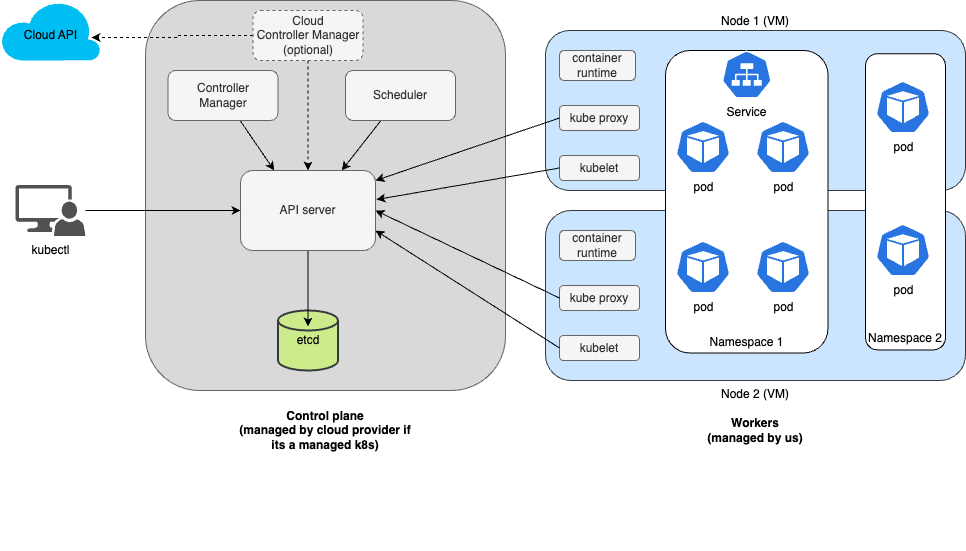

The diagram above was exported from draw.io. Its source (the exported page's mxGraphModel, read from the mxfile embedded in the PNG):
<mxGraphModel dx="1089" dy="743" grid="1" gridSize="10" guides="1" tooltips="1" connect="1" arrows="1" fold="1" page="1" pageScale="1" pageWidth="827" pageHeight="1169" math="0" shadow="0">
  <root>
    <mxCell id="0" />
    <mxCell id="1" parent="0" />
    <mxCell id="gEWCh0r1D3Yz-ioiawbP-62" value="" style="group" parent="1" vertex="1" connectable="0">
      <mxGeometry x="360" y="290" width="420" height="330" as="geometry" />
    </mxCell>
    <mxCell id="gEWCh0r1D3Yz-ioiawbP-99" value="" style="group" parent="gEWCh0r1D3Yz-ioiawbP-62" vertex="1" connectable="0">
      <mxGeometry x="190" y="-10" width="420" height="230" as="geometry" />
    </mxCell>
    <mxCell id="gEWCh0r1D3Yz-ioiawbP-63" value="Node 2 (VM)" style="rounded=1;whiteSpace=wrap;html=1;labelPosition=center;verticalLabelPosition=bottom;align=center;verticalAlign=top;fillColor=#cce5ff;strokeColor=#36393d;" parent="gEWCh0r1D3Yz-ioiawbP-99" vertex="1">
      <mxGeometry width="420" height="170" as="geometry" />
    </mxCell>
    <mxCell id="gEWCh0r1D3Yz-ioiawbP-65" value="kubelet" style="rounded=1;whiteSpace=wrap;html=1;fillColor=#f5f5f5;strokeColor=#666666;fontColor=#333333;" parent="gEWCh0r1D3Yz-ioiawbP-99" vertex="1">
      <mxGeometry x="14" y="125" width="80" height="25" as="geometry" />
    </mxCell>
    <mxCell id="gEWCh0r1D3Yz-ioiawbP-66" value="kube proxy" style="rounded=1;whiteSpace=wrap;html=1;fillColor=#f5f5f5;strokeColor=#666666;fontColor=#333333;" parent="gEWCh0r1D3Yz-ioiawbP-99" vertex="1">
      <mxGeometry x="14" y="75" width="80" height="25" as="geometry" />
    </mxCell>
    <mxCell id="gEWCh0r1D3Yz-ioiawbP-67" value="container runtime" style="rounded=1;whiteSpace=wrap;html=1;fillColor=#f5f5f5;strokeColor=#666666;fontColor=#333333;" parent="gEWCh0r1D3Yz-ioiawbP-99" vertex="1">
      <mxGeometry x="14" y="20" width="76" height="30" as="geometry" />
    </mxCell>
    <mxCell id="gEWCh0r1D3Yz-ioiawbP-85" value="Workers&lt;br&gt;(managed by us)" style="text;html=1;strokeColor=none;fillColor=none;align=center;verticalAlign=middle;whiteSpace=wrap;rounded=0;fontStyle=1" parent="gEWCh0r1D3Yz-ioiawbP-99" vertex="1">
      <mxGeometry x="160" y="210" width="100" height="20" as="geometry" />
    </mxCell>
    <mxCell id="gEWCh0r1D3Yz-ioiawbP-44" value="" style="group;labelPosition=center;verticalLabelPosition=bottom;align=center;verticalAlign=top;" parent="1" vertex="1" connectable="0">
      <mxGeometry x="550" y="100" width="420" height="330" as="geometry" />
    </mxCell>
    <mxCell id="gEWCh0r1D3Yz-ioiawbP-45" value="Node 1 (VM)" style="rounded=1;whiteSpace=wrap;html=1;labelPosition=center;verticalLabelPosition=top;align=center;verticalAlign=bottom;fillColor=#cce5ff;strokeColor=#36393d;" parent="gEWCh0r1D3Yz-ioiawbP-44" vertex="1">
      <mxGeometry width="420" height="160" as="geometry" />
    </mxCell>
    <mxCell id="gEWCh0r1D3Yz-ioiawbP-46" value="kubelet" style="rounded=1;whiteSpace=wrap;html=1;fillColor=#f5f5f5;strokeColor=#666666;fontColor=#333333;" parent="gEWCh0r1D3Yz-ioiawbP-44" vertex="1">
      <mxGeometry x="14" y="125" width="80" height="25" as="geometry" />
    </mxCell>
    <mxCell id="gEWCh0r1D3Yz-ioiawbP-47" value="kube proxy" style="rounded=1;whiteSpace=wrap;html=1;fillColor=#f5f5f5;strokeColor=#666666;fontColor=#333333;" parent="gEWCh0r1D3Yz-ioiawbP-44" vertex="1">
      <mxGeometry x="14" y="75" width="80" height="25" as="geometry" />
    </mxCell>
    <mxCell id="gEWCh0r1D3Yz-ioiawbP-48" value="container runtime" style="rounded=1;whiteSpace=wrap;html=1;fillColor=#f5f5f5;strokeColor=#666666;fontColor=#333333;" parent="gEWCh0r1D3Yz-ioiawbP-44" vertex="1">
      <mxGeometry x="14" y="20" width="76" height="30" as="geometry" />
    </mxCell>
    <mxCell id="gEWCh0r1D3Yz-ioiawbP-84" value="" style="group" parent="gEWCh0r1D3Yz-ioiawbP-44" vertex="1" connectable="0">
      <mxGeometry x="320" y="23.129999999999995" width="80" height="296.25" as="geometry" />
    </mxCell>
    <mxCell id="gEWCh0r1D3Yz-ioiawbP-77" value="Namespace 2" style="rounded=1;whiteSpace=wrap;html=1;labelPosition=center;verticalLabelPosition=bottom;align=center;verticalAlign=top;spacingTop=-25;" parent="gEWCh0r1D3Yz-ioiawbP-84" vertex="1">
      <mxGeometry width="80" height="296.25" as="geometry" />
    </mxCell>
    <mxCell id="gEWCh0r1D3Yz-ioiawbP-78" value="pod" style="html=1;dashed=0;whitespace=wrap;fillColor=#2875E2;strokeColor=#ffffff;points=[[0.005,0.63,0],[0.1,0.2,0],[0.9,0.2,0],[0.5,0,0],[0.995,0.63,0],[0.72,0.99,0],[0.5,1,0],[0.28,0.99,0]];shape=mxgraph.kubernetes.icon;prIcon=pod;labelPosition=center;verticalLabelPosition=bottom;align=center;verticalAlign=top;" parent="gEWCh0r1D3Yz-ioiawbP-84" vertex="1">
      <mxGeometry x="10" y="27" width="55" height="53" as="geometry" />
    </mxCell>
    <mxCell id="gEWCh0r1D3Yz-ioiawbP-81" value="pod" style="html=1;dashed=0;whitespace=wrap;fillColor=#2875E2;strokeColor=#ffffff;points=[[0.005,0.63,0],[0.1,0.2,0],[0.9,0.2,0],[0.5,0,0],[0.995,0.63,0],[0.72,0.99,0],[0.5,1,0],[0.28,0.99,0]];shape=mxgraph.kubernetes.icon;prIcon=pod;labelPosition=center;verticalLabelPosition=bottom;align=center;verticalAlign=top;" parent="gEWCh0r1D3Yz-ioiawbP-84" vertex="1">
      <mxGeometry x="10" y="170" width="55" height="53" as="geometry" />
    </mxCell>
    <mxCell id="gEWCh0r1D3Yz-ioiawbP-83" value="" style="group" parent="gEWCh0r1D3Yz-ioiawbP-44" vertex="1" connectable="0">
      <mxGeometry x="120" y="20" width="162.5" height="302.5" as="geometry" />
    </mxCell>
    <mxCell id="gEWCh0r1D3Yz-ioiawbP-52" value="Namespace 1" style="rounded=1;whiteSpace=wrap;html=1;labelPosition=center;verticalLabelPosition=bottom;align=center;verticalAlign=top;spacing=2;spacingTop=-25;" parent="gEWCh0r1D3Yz-ioiawbP-83" vertex="1">
      <mxGeometry width="162.5" height="302.5" as="geometry" />
    </mxCell>
    <mxCell id="gEWCh0r1D3Yz-ioiawbP-49" value="pod" style="html=1;dashed=0;whitespace=wrap;fillColor=#2875E2;strokeColor=#ffffff;points=[[0.005,0.63,0],[0.1,0.2,0],[0.9,0.2,0],[0.5,0,0],[0.995,0.63,0],[0.72,0.99,0],[0.5,1,0],[0.28,0.99,0]];shape=mxgraph.kubernetes.icon;prIcon=pod;labelPosition=center;verticalLabelPosition=bottom;align=center;verticalAlign=top;" parent="gEWCh0r1D3Yz-ioiawbP-83" vertex="1">
      <mxGeometry x="10" y="70" width="55" height="53" as="geometry" />
    </mxCell>
    <mxCell id="gEWCh0r1D3Yz-ioiawbP-50" value="pod" style="html=1;dashed=0;whitespace=wrap;fillColor=#2875E2;strokeColor=#ffffff;points=[[0.005,0.63,0],[0.1,0.2,0],[0.9,0.2,0],[0.5,0,0],[0.995,0.63,0],[0.72,0.99,0],[0.5,1,0],[0.28,0.99,0]];shape=mxgraph.kubernetes.icon;prIcon=pod;labelPosition=center;verticalLabelPosition=bottom;align=center;verticalAlign=top;" parent="gEWCh0r1D3Yz-ioiawbP-83" vertex="1">
      <mxGeometry x="90" y="70" width="55" height="53" as="geometry" />
    </mxCell>
    <mxCell id="gEWCh0r1D3Yz-ioiawbP-72" value="pod" style="html=1;dashed=0;whitespace=wrap;fillColor=#2875E2;strokeColor=#ffffff;points=[[0.005,0.63,0],[0.1,0.2,0],[0.9,0.2,0],[0.5,0,0],[0.995,0.63,0],[0.72,0.99,0],[0.5,1,0],[0.28,0.99,0]];shape=mxgraph.kubernetes.icon;prIcon=pod;labelPosition=center;verticalLabelPosition=bottom;align=center;verticalAlign=top;" parent="gEWCh0r1D3Yz-ioiawbP-83" vertex="1">
      <mxGeometry x="90" y="190" width="55" height="53" as="geometry" />
    </mxCell>
    <mxCell id="gEWCh0r1D3Yz-ioiawbP-71" value="pod" style="html=1;dashed=0;whitespace=wrap;fillColor=#2875E2;strokeColor=#ffffff;points=[[0.005,0.63,0],[0.1,0.2,0],[0.9,0.2,0],[0.5,0,0],[0.995,0.63,0],[0.72,0.99,0],[0.5,1,0],[0.28,0.99,0]];shape=mxgraph.kubernetes.icon;prIcon=pod;labelPosition=center;verticalLabelPosition=bottom;align=center;verticalAlign=top;" parent="gEWCh0r1D3Yz-ioiawbP-83" vertex="1">
      <mxGeometry x="10" y="190" width="55" height="53" as="geometry" />
    </mxCell>
    <mxCell id="gEWCh0r1D3Yz-ioiawbP-76" value="Service" style="html=1;dashed=0;whitespace=wrap;fillColor=#2875E2;strokeColor=#ffffff;points=[[0.005,0.63,0],[0.1,0.2,0],[0.9,0.2,0],[0.5,0,0],[0.995,0.63,0],[0.72,0.99,0],[0.5,1,0],[0.28,0.99,0]];shape=mxgraph.kubernetes.icon;prIcon=svc;labelPosition=center;verticalLabelPosition=bottom;align=center;verticalAlign=top;" parent="gEWCh0r1D3Yz-ioiawbP-83" vertex="1">
      <mxGeometry x="56.25" width="50" height="48" as="geometry" />
    </mxCell>
    <mxCell id="gEWCh0r1D3Yz-ioiawbP-2" value="" style="rounded=1;whiteSpace=wrap;html=1;fillColor=#D9D9D9;strokeColor=#666666;labelPosition=center;verticalLabelPosition=bottom;align=center;verticalAlign=top;fontColor=#333333;" parent="1" vertex="1">
      <mxGeometry x="150" y="70" width="360" height="390" as="geometry" />
    </mxCell>
    <mxCell id="gEWCh0r1D3Yz-ioiawbP-112" style="rounded=0;orthogonalLoop=1;jettySize=auto;html=1;entryX=0.25;entryY=0;entryDx=0;entryDy=0;" parent="1" source="gEWCh0r1D3Yz-ioiawbP-3" target="gEWCh0r1D3Yz-ioiawbP-7" edge="1">
      <mxGeometry relative="1" as="geometry" />
    </mxCell>
    <mxCell id="gEWCh0r1D3Yz-ioiawbP-3" value="Controller &lt;br&gt;Manager" style="rounded=1;whiteSpace=wrap;html=1;fillColor=#f5f5f5;fontColor=#333333;strokeColor=#666666;" parent="1" vertex="1">
      <mxGeometry x="172.5" y="140" width="110" height="50" as="geometry" />
    </mxCell>
    <mxCell id="gEWCh0r1D3Yz-ioiawbP-6" value="etcd" style="strokeWidth=2;html=1;shape=mxgraph.flowchart.database;whiteSpace=wrap;fillColor=#cdeb8b;strokeColor=#36393d;" parent="1" vertex="1">
      <mxGeometry x="282.5" y="380" width="60" height="60" as="geometry" />
    </mxCell>
    <mxCell id="gEWCh0r1D3Yz-ioiawbP-106" style="edgeStyle=orthogonalEdgeStyle;rounded=0;orthogonalLoop=1;jettySize=auto;html=1;entryX=0.5;entryY=0.267;entryDx=0;entryDy=0;entryPerimeter=0;" parent="1" source="gEWCh0r1D3Yz-ioiawbP-7" target="gEWCh0r1D3Yz-ioiawbP-6" edge="1">
      <mxGeometry relative="1" as="geometry" />
    </mxCell>
    <mxCell id="gEWCh0r1D3Yz-ioiawbP-7" value="API server" style="rounded=1;whiteSpace=wrap;html=1;fillColor=#f5f5f5;fontColor=#333333;strokeColor=#666666;" parent="1" vertex="1">
      <mxGeometry x="245" y="240" width="135" height="80" as="geometry" />
    </mxCell>
    <mxCell id="gEWCh0r1D3Yz-ioiawbP-105" style="rounded=0;orthogonalLoop=1;jettySize=auto;html=1;entryX=0.75;entryY=0;entryDx=0;entryDy=0;" parent="1" source="gEWCh0r1D3Yz-ioiawbP-9" target="gEWCh0r1D3Yz-ioiawbP-7" edge="1">
      <mxGeometry relative="1" as="geometry" />
    </mxCell>
    <mxCell id="gEWCh0r1D3Yz-ioiawbP-9" value="Scheduler" style="rounded=1;whiteSpace=wrap;html=1;fillColor=#f5f5f5;fontColor=#333333;strokeColor=#666666;" parent="1" vertex="1">
      <mxGeometry x="350" y="140" width="110" height="50" as="geometry" />
    </mxCell>
    <mxCell id="gEWCh0r1D3Yz-ioiawbP-89" style="edgeStyle=orthogonalEdgeStyle;rounded=0;orthogonalLoop=1;jettySize=auto;html=1;entryX=0;entryY=0.5;entryDx=0;entryDy=0;" parent="1" source="gEWCh0r1D3Yz-ioiawbP-10" target="gEWCh0r1D3Yz-ioiawbP-7" edge="1">
      <mxGeometry relative="1" as="geometry" />
    </mxCell>
    <mxCell id="gEWCh0r1D3Yz-ioiawbP-10" value="kubectl" style="pointerEvents=1;shadow=0;dashed=0;html=1;strokeColor=none;labelPosition=center;verticalLabelPosition=bottom;verticalAlign=top;align=center;fillColor=#515151;shape=mxgraph.mscae.system_center.admin_console" parent="1" vertex="1">
      <mxGeometry x="20" y="254.5" width="70" height="51" as="geometry" />
    </mxCell>
    <mxCell id="gEWCh0r1D3Yz-ioiawbP-88" value="Control plane&lt;br&gt;(managed by cloud provider if its a managed k8s)" style="text;html=1;strokeColor=none;fillColor=none;align=center;verticalAlign=middle;whiteSpace=wrap;rounded=0;fontStyle=1" parent="1" vertex="1">
      <mxGeometry x="240" y="490" width="180" height="20" as="geometry" />
    </mxCell>
    <mxCell id="gEWCh0r1D3Yz-ioiawbP-102" style="rounded=0;orthogonalLoop=1;jettySize=auto;html=1;entryX=1.007;entryY=0.363;entryDx=0;entryDy=0;entryPerimeter=0;exitX=0;exitY=0.5;exitDx=0;exitDy=0;" parent="1" source="gEWCh0r1D3Yz-ioiawbP-46" target="gEWCh0r1D3Yz-ioiawbP-7" edge="1">
      <mxGeometry relative="1" as="geometry" />
    </mxCell>
    <mxCell id="gEWCh0r1D3Yz-ioiawbP-109" style="rounded=0;orthogonalLoop=1;jettySize=auto;html=1;entryX=1;entryY=0.75;entryDx=0;entryDy=0;exitX=0;exitY=0.5;exitDx=0;exitDy=0;" parent="1" source="gEWCh0r1D3Yz-ioiawbP-65" target="gEWCh0r1D3Yz-ioiawbP-7" edge="1">
      <mxGeometry relative="1" as="geometry" />
    </mxCell>
    <mxCell id="gEWCh0r1D3Yz-ioiawbP-110" style="rounded=0;orthogonalLoop=1;jettySize=auto;html=1;entryX=1;entryY=0.5;entryDx=0;entryDy=0;exitX=0;exitY=0.5;exitDx=0;exitDy=0;" parent="1" source="gEWCh0r1D3Yz-ioiawbP-66" target="gEWCh0r1D3Yz-ioiawbP-7" edge="1">
      <mxGeometry relative="1" as="geometry" />
    </mxCell>
    <mxCell id="gEWCh0r1D3Yz-ioiawbP-111" style="rounded=0;orthogonalLoop=1;jettySize=auto;html=1;entryX=1;entryY=0.125;entryDx=0;entryDy=0;entryPerimeter=0;exitX=0;exitY=0.5;exitDx=0;exitDy=0;" parent="1" source="gEWCh0r1D3Yz-ioiawbP-47" target="gEWCh0r1D3Yz-ioiawbP-7" edge="1">
      <mxGeometry relative="1" as="geometry" />
    </mxCell>
    <mxCell id="NuZigP-3IUGzdqlirqaB-2" style="edgeStyle=orthogonalEdgeStyle;rounded=0;orthogonalLoop=1;jettySize=auto;html=1;entryX=0.5;entryY=0;entryDx=0;entryDy=0;dashed=1;" parent="1" source="NuZigP-3IUGzdqlirqaB-1" target="gEWCh0r1D3Yz-ioiawbP-7" edge="1">
      <mxGeometry relative="1" as="geometry" />
    </mxCell>
    <mxCell id="NuZigP-3IUGzdqlirqaB-5" style="edgeStyle=orthogonalEdgeStyle;rounded=0;orthogonalLoop=1;jettySize=auto;html=1;entryX=0.91;entryY=0.617;entryDx=0;entryDy=0;entryPerimeter=0;dashed=1;" parent="1" source="NuZigP-3IUGzdqlirqaB-1" target="NuZigP-3IUGzdqlirqaB-4" edge="1">
      <mxGeometry relative="1" as="geometry" />
    </mxCell>
    <mxCell id="NuZigP-3IUGzdqlirqaB-1" value="Cloud &lt;br&gt;Controller Manager&lt;br&gt;(optional)" style="rounded=1;whiteSpace=wrap;html=1;dashed=1;fillColor=#f5f5f5;fontColor=#333333;strokeColor=#666666;" parent="1" vertex="1">
      <mxGeometry x="257.5" y="80" width="110" height="50" as="geometry" />
    </mxCell>
    <mxCell id="NuZigP-3IUGzdqlirqaB-4" value="Cloud API" style="verticalLabelPosition=middle;html=1;verticalAlign=middle;align=center;strokeColor=none;fillColor=#00BEF2;shape=mxgraph.azure.cloud;dashed=1;labelPosition=center;spacingBottom=-10;" parent="1" vertex="1">
      <mxGeometry x="5" y="70" width="100" height="60" as="geometry" />
    </mxCell>
  </root>
</mxGraphModel>